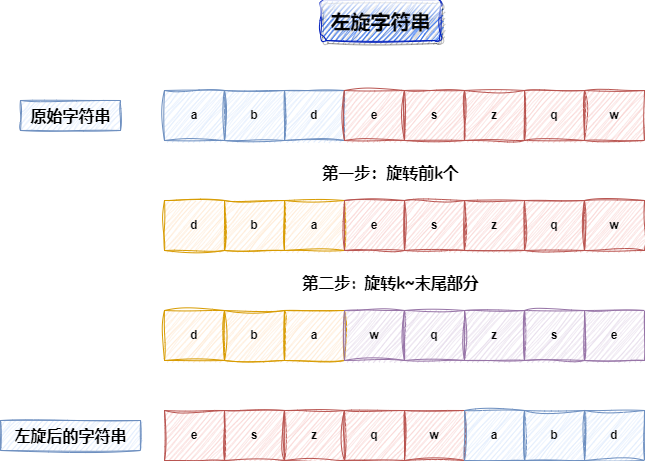

The diagram above was exported from draw.io. Its source (the exported page's mxGraphModel, read from the mxfile embedded in the PNG):
<mxGraphModel dx="1562" dy="861" grid="1" gridSize="10" guides="1" tooltips="1" connect="1" arrows="1" fold="1" page="1" pageScale="1" pageWidth="827" pageHeight="1169" background="#ffffff" math="0" shadow="0">
  <root>
    <mxCell id="WIyWlLk6GJQsqaUBKTNV-0" />
    <mxCell id="WIyWlLk6GJQsqaUBKTNV-1" parent="WIyWlLk6GJQsqaUBKTNV-0" />
    <mxCell id="vKhJKte5w-E6Wy0Rb8_s-0" value="a" style="rounded=0;whiteSpace=wrap;html=1;sketch=1;curveFitting=1;jiggle=2;fillColor=#dae8fc;strokeColor=#6c8ebf;fontStyle=1" vertex="1" parent="WIyWlLk6GJQsqaUBKTNV-1">
      <mxGeometry x="214" y="400" width="60" height="50" as="geometry" />
    </mxCell>
    <mxCell id="vKhJKte5w-E6Wy0Rb8_s-1" value="b" style="rounded=0;whiteSpace=wrap;html=1;sketch=1;curveFitting=1;jiggle=2;fillColor=#dae8fc;strokeColor=#6c8ebf;fontStyle=1" vertex="1" parent="WIyWlLk6GJQsqaUBKTNV-1">
      <mxGeometry x="274" y="400" width="60" height="50" as="geometry" />
    </mxCell>
    <mxCell id="vKhJKte5w-E6Wy0Rb8_s-2" value="d" style="rounded=0;whiteSpace=wrap;html=1;sketch=1;curveFitting=1;jiggle=2;fillColor=#dae8fc;strokeColor=#6c8ebf;fontStyle=1" vertex="1" parent="WIyWlLk6GJQsqaUBKTNV-1">
      <mxGeometry x="334" y="400" width="60" height="50" as="geometry" />
    </mxCell>
    <mxCell id="vKhJKte5w-E6Wy0Rb8_s-3" value="e" style="rounded=0;whiteSpace=wrap;html=1;sketch=1;curveFitting=1;jiggle=2;fillColor=#f8cecc;strokeColor=#b85450;fontStyle=1" vertex="1" parent="WIyWlLk6GJQsqaUBKTNV-1">
      <mxGeometry x="394" y="400" width="60" height="50" as="geometry" />
    </mxCell>
    <mxCell id="vKhJKte5w-E6Wy0Rb8_s-4" value="s" style="rounded=0;whiteSpace=wrap;html=1;sketch=1;curveFitting=1;jiggle=2;fillColor=#f8cecc;strokeColor=#b85450;fontStyle=1" vertex="1" parent="WIyWlLk6GJQsqaUBKTNV-1">
      <mxGeometry x="454" y="400" width="60" height="50" as="geometry" />
    </mxCell>
    <mxCell id="vKhJKte5w-E6Wy0Rb8_s-5" value="z" style="rounded=0;whiteSpace=wrap;html=1;sketch=1;curveFitting=1;jiggle=2;fillColor=#f8cecc;strokeColor=#b85450;fontStyle=1" vertex="1" parent="WIyWlLk6GJQsqaUBKTNV-1">
      <mxGeometry x="514" y="400" width="60" height="50" as="geometry" />
    </mxCell>
    <mxCell id="vKhJKte5w-E6Wy0Rb8_s-6" value="q" style="rounded=0;whiteSpace=wrap;html=1;sketch=1;curveFitting=1;jiggle=2;fillColor=#f8cecc;strokeColor=#b85450;fontStyle=1" vertex="1" parent="WIyWlLk6GJQsqaUBKTNV-1">
      <mxGeometry x="574" y="400" width="60" height="50" as="geometry" />
    </mxCell>
    <mxCell id="vKhJKte5w-E6Wy0Rb8_s-7" value="w" style="rounded=0;whiteSpace=wrap;html=1;sketch=1;curveFitting=1;jiggle=2;fillColor=#f8cecc;strokeColor=#b85450;glass=0;shadow=0;fontStyle=1" vertex="1" parent="WIyWlLk6GJQsqaUBKTNV-1">
      <mxGeometry x="634" y="400" width="60" height="50" as="geometry" />
    </mxCell>
    <mxCell id="vKhJKte5w-E6Wy0Rb8_s-8" value="&lt;font color=&quot;#030303&quot;&gt;&lt;b&gt;左旋字符串&lt;/b&gt;&lt;/font&gt;" style="text;html=1;align=center;verticalAlign=middle;resizable=0;points=[];autosize=1;strokeColor=#001DBC;fillColor=#0050ef;fontSize=20;fontFamily=Comic Sans MS;sketch=1;hachureGap=4;jiggle=2;curveFitting=1;glass=1;fontColor=#ffffff;shadow=1;rounded=1;" vertex="1" parent="WIyWlLk6GJQsqaUBKTNV-1">
      <mxGeometry x="370" y="310" width="120" height="40" as="geometry" />
    </mxCell>
    <mxCell id="vKhJKte5w-E6Wy0Rb8_s-9" value="d" style="rounded=0;whiteSpace=wrap;html=1;sketch=1;curveFitting=1;jiggle=2;fillColor=#ffe6cc;strokeColor=#d79b00;fontStyle=1" vertex="1" parent="WIyWlLk6GJQsqaUBKTNV-1">
      <mxGeometry x="214" y="510" width="60" height="50" as="geometry" />
    </mxCell>
    <mxCell id="vKhJKte5w-E6Wy0Rb8_s-10" value="b" style="rounded=0;whiteSpace=wrap;html=1;sketch=1;curveFitting=1;jiggle=2;fillColor=#ffe6cc;strokeColor=#d79b00;fontStyle=1" vertex="1" parent="WIyWlLk6GJQsqaUBKTNV-1">
      <mxGeometry x="274" y="510" width="60" height="50" as="geometry" />
    </mxCell>
    <mxCell id="vKhJKte5w-E6Wy0Rb8_s-11" value="a" style="rounded=0;whiteSpace=wrap;html=1;sketch=1;curveFitting=1;jiggle=2;fillColor=#ffe6cc;strokeColor=#d79b00;fontStyle=1" vertex="1" parent="WIyWlLk6GJQsqaUBKTNV-1">
      <mxGeometry x="334" y="510" width="60" height="50" as="geometry" />
    </mxCell>
    <mxCell id="vKhJKte5w-E6Wy0Rb8_s-12" value="e" style="rounded=0;whiteSpace=wrap;html=1;sketch=1;curveFitting=1;jiggle=2;fillColor=#f8cecc;strokeColor=#b85450;fontStyle=1" vertex="1" parent="WIyWlLk6GJQsqaUBKTNV-1">
      <mxGeometry x="394" y="510" width="60" height="50" as="geometry" />
    </mxCell>
    <mxCell id="vKhJKte5w-E6Wy0Rb8_s-13" value="s" style="rounded=0;whiteSpace=wrap;html=1;sketch=1;curveFitting=1;jiggle=2;fillColor=#f8cecc;strokeColor=#b85450;fontStyle=1" vertex="1" parent="WIyWlLk6GJQsqaUBKTNV-1">
      <mxGeometry x="454" y="510" width="60" height="50" as="geometry" />
    </mxCell>
    <mxCell id="vKhJKte5w-E6Wy0Rb8_s-14" value="z" style="rounded=0;whiteSpace=wrap;html=1;sketch=1;curveFitting=1;jiggle=2;fillColor=#f8cecc;strokeColor=#b85450;fontStyle=1" vertex="1" parent="WIyWlLk6GJQsqaUBKTNV-1">
      <mxGeometry x="514" y="510" width="60" height="50" as="geometry" />
    </mxCell>
    <mxCell id="vKhJKte5w-E6Wy0Rb8_s-15" value="q" style="rounded=0;whiteSpace=wrap;html=1;sketch=1;curveFitting=1;jiggle=2;fillColor=#f8cecc;strokeColor=#b85450;fontStyle=1" vertex="1" parent="WIyWlLk6GJQsqaUBKTNV-1">
      <mxGeometry x="574" y="510" width="60" height="50" as="geometry" />
    </mxCell>
    <mxCell id="vKhJKte5w-E6Wy0Rb8_s-16" value="w" style="rounded=0;whiteSpace=wrap;html=1;sketch=1;curveFitting=1;jiggle=2;fillColor=#f8cecc;strokeColor=#b85450;glass=0;shadow=0;fontStyle=1" vertex="1" parent="WIyWlLk6GJQsqaUBKTNV-1">
      <mxGeometry x="634" y="510" width="60" height="50" as="geometry" />
    </mxCell>
    <mxCell id="vKhJKte5w-E6Wy0Rb8_s-17" value="d" style="rounded=0;whiteSpace=wrap;html=1;sketch=1;curveFitting=1;jiggle=2;fillColor=#ffe6cc;strokeColor=#d79b00;fontStyle=1" vertex="1" parent="WIyWlLk6GJQsqaUBKTNV-1">
      <mxGeometry x="214" y="620" width="60" height="50" as="geometry" />
    </mxCell>
    <mxCell id="vKhJKte5w-E6Wy0Rb8_s-18" value="b" style="rounded=0;whiteSpace=wrap;html=1;sketch=1;curveFitting=1;jiggle=2;fillColor=#ffe6cc;strokeColor=#d79b00;fontStyle=1" vertex="1" parent="WIyWlLk6GJQsqaUBKTNV-1">
      <mxGeometry x="274" y="620" width="60" height="50" as="geometry" />
    </mxCell>
    <mxCell id="vKhJKte5w-E6Wy0Rb8_s-19" value="a" style="rounded=0;whiteSpace=wrap;html=1;sketch=1;curveFitting=1;jiggle=2;fillColor=#ffe6cc;strokeColor=#d79b00;fontStyle=1" vertex="1" parent="WIyWlLk6GJQsqaUBKTNV-1">
      <mxGeometry x="334" y="620" width="60" height="50" as="geometry" />
    </mxCell>
    <mxCell id="vKhJKte5w-E6Wy0Rb8_s-20" value="w" style="rounded=0;whiteSpace=wrap;html=1;sketch=1;curveFitting=1;jiggle=2;fillColor=#e1d5e7;strokeColor=#9673a6;fontStyle=1" vertex="1" parent="WIyWlLk6GJQsqaUBKTNV-1">
      <mxGeometry x="394" y="620" width="60" height="50" as="geometry" />
    </mxCell>
    <mxCell id="vKhJKte5w-E6Wy0Rb8_s-21" value="q" style="rounded=0;whiteSpace=wrap;html=1;sketch=1;curveFitting=1;jiggle=2;fillColor=#e1d5e7;strokeColor=#9673a6;fontStyle=1" vertex="1" parent="WIyWlLk6GJQsqaUBKTNV-1">
      <mxGeometry x="454" y="620" width="60" height="50" as="geometry" />
    </mxCell>
    <mxCell id="vKhJKte5w-E6Wy0Rb8_s-22" value="z" style="rounded=0;whiteSpace=wrap;html=1;sketch=1;curveFitting=1;jiggle=2;fillColor=#e1d5e7;strokeColor=#9673a6;fontStyle=1" vertex="1" parent="WIyWlLk6GJQsqaUBKTNV-1">
      <mxGeometry x="514" y="620" width="60" height="50" as="geometry" />
    </mxCell>
    <mxCell id="vKhJKte5w-E6Wy0Rb8_s-23" value="s" style="rounded=0;whiteSpace=wrap;html=1;sketch=1;curveFitting=1;jiggle=2;fillColor=#e1d5e7;strokeColor=#9673a6;fontStyle=1" vertex="1" parent="WIyWlLk6GJQsqaUBKTNV-1">
      <mxGeometry x="574" y="620" width="60" height="50" as="geometry" />
    </mxCell>
    <mxCell id="vKhJKte5w-E6Wy0Rb8_s-24" value="e" style="rounded=0;whiteSpace=wrap;html=1;sketch=1;curveFitting=1;jiggle=2;fillColor=#e1d5e7;strokeColor=#9673a6;glass=0;shadow=0;fontStyle=1" vertex="1" parent="WIyWlLk6GJQsqaUBKTNV-1">
      <mxGeometry x="634" y="620" width="60" height="50" as="geometry" />
    </mxCell>
    <mxCell id="vKhJKte5w-E6Wy0Rb8_s-25" value="&lt;span&gt;&lt;font style=&quot;font-size: 16px;&quot;&gt;第一步：旋转前k个&lt;/font&gt;&lt;/span&gt;" style="text;html=1;align=center;verticalAlign=middle;resizable=0;points=[];autosize=1;strokeColor=none;fillColor=none;fontSize=20;fontFamily=Comic Sans MS;sketch=1;hachureGap=4;jiggle=2;curveFitting=1;glass=0;fontStyle=1" vertex="1" parent="WIyWlLk6GJQsqaUBKTNV-1">
      <mxGeometry x="360" y="460" width="160" height="40" as="geometry" />
    </mxCell>
    <mxCell id="vKhJKte5w-E6Wy0Rb8_s-26" value="&lt;span&gt;&lt;font style=&quot;font-size: 16px;&quot;&gt;第二步: 旋转k~末尾部分&lt;/font&gt;&lt;/span&gt;" style="text;html=1;align=center;verticalAlign=middle;resizable=0;points=[];autosize=1;strokeColor=none;fillColor=none;fontSize=20;fontFamily=Comic Sans MS;sketch=1;hachureGap=4;jiggle=2;curveFitting=1;glass=0;strokeWidth=0;fontStyle=1" vertex="1" parent="WIyWlLk6GJQsqaUBKTNV-1">
      <mxGeometry x="340" y="570" width="200" height="40" as="geometry" />
    </mxCell>
    <mxCell id="vKhJKte5w-E6Wy0Rb8_s-27" value="e" style="rounded=0;whiteSpace=wrap;html=1;sketch=1;curveFitting=1;jiggle=2;fillColor=#f8cecc;strokeColor=#b85450;fontStyle=1" vertex="1" parent="WIyWlLk6GJQsqaUBKTNV-1">
      <mxGeometry x="214" y="720" width="60" height="50" as="geometry" />
    </mxCell>
    <mxCell id="vKhJKte5w-E6Wy0Rb8_s-28" value="s" style="rounded=0;whiteSpace=wrap;html=1;sketch=1;curveFitting=1;jiggle=2;fillColor=#f8cecc;strokeColor=#b85450;fontStyle=1" vertex="1" parent="WIyWlLk6GJQsqaUBKTNV-1">
      <mxGeometry x="274" y="720" width="60" height="50" as="geometry" />
    </mxCell>
    <mxCell id="vKhJKte5w-E6Wy0Rb8_s-29" value="z" style="rounded=0;whiteSpace=wrap;html=1;sketch=1;curveFitting=1;jiggle=2;fillColor=#f8cecc;strokeColor=#b85450;fontStyle=1" vertex="1" parent="WIyWlLk6GJQsqaUBKTNV-1">
      <mxGeometry x="334" y="720" width="60" height="50" as="geometry" />
    </mxCell>
    <mxCell id="vKhJKte5w-E6Wy0Rb8_s-30" value="q" style="rounded=0;whiteSpace=wrap;html=1;sketch=1;curveFitting=1;jiggle=2;fillColor=#f8cecc;strokeColor=#b85450;fontStyle=1" vertex="1" parent="WIyWlLk6GJQsqaUBKTNV-1">
      <mxGeometry x="394" y="720" width="60" height="50" as="geometry" />
    </mxCell>
    <mxCell id="vKhJKte5w-E6Wy0Rb8_s-31" value="w" style="rounded=0;whiteSpace=wrap;html=1;sketch=1;curveFitting=1;jiggle=2;fillColor=#f8cecc;strokeColor=#b85450;fontStyle=1" vertex="1" parent="WIyWlLk6GJQsqaUBKTNV-1">
      <mxGeometry x="454" y="720" width="60" height="50" as="geometry" />
    </mxCell>
    <mxCell id="vKhJKte5w-E6Wy0Rb8_s-32" value="a" style="rounded=0;whiteSpace=wrap;html=1;sketch=1;curveFitting=1;jiggle=2;fillColor=#dae8fc;strokeColor=#6c8ebf;fontStyle=1" vertex="1" parent="WIyWlLk6GJQsqaUBKTNV-1">
      <mxGeometry x="514" y="720" width="60" height="50" as="geometry" />
    </mxCell>
    <mxCell id="vKhJKte5w-E6Wy0Rb8_s-33" value="b" style="rounded=0;whiteSpace=wrap;html=1;sketch=1;curveFitting=1;jiggle=2;fillColor=#dae8fc;strokeColor=#6c8ebf;fontStyle=1" vertex="1" parent="WIyWlLk6GJQsqaUBKTNV-1">
      <mxGeometry x="574" y="720" width="60" height="50" as="geometry" />
    </mxCell>
    <mxCell id="vKhJKte5w-E6Wy0Rb8_s-34" value="d" style="rounded=0;whiteSpace=wrap;html=1;sketch=1;curveFitting=1;jiggle=2;fillColor=#dae8fc;strokeColor=#6c8ebf;glass=0;shadow=0;fontStyle=1" vertex="1" parent="WIyWlLk6GJQsqaUBKTNV-1">
      <mxGeometry x="634" y="720" width="60" height="50" as="geometry" />
    </mxCell>
    <mxCell id="vKhJKte5w-E6Wy0Rb8_s-35" value="原始字符串" style="text;html=1;align=center;verticalAlign=middle;resizable=0;points=[];autosize=1;strokeColor=#6c8ebf;fillColor=#dae8fc;fontSize=16;fontFamily=Comic Sans MS;sketch=1;hachureGap=4;jiggle=2;curveFitting=1;fontSource=https%3A%2F%2Ffonts.googleapis.com%2Fcss%3Ffamily%3DArchitects%2BDaughter;fontStyle=1" vertex="1" parent="WIyWlLk6GJQsqaUBKTNV-1">
      <mxGeometry x="70" y="410" width="100" height="30" as="geometry" />
    </mxCell>
    <mxCell id="vKhJKte5w-E6Wy0Rb8_s-36" value="左旋后的字符串" style="text;html=1;align=center;verticalAlign=middle;resizable=0;points=[];autosize=1;strokeColor=#6c8ebf;fillColor=#dae8fc;fontSize=16;fontFamily=Comic Sans MS;sketch=1;hachureGap=4;jiggle=2;curveFitting=1;fontSource=https%3A%2F%2Ffonts.googleapis.com%2Fcss%3Ffamily%3DArchitects%2BDaughter;fontStyle=1" vertex="1" parent="WIyWlLk6GJQsqaUBKTNV-1">
      <mxGeometry x="50" y="730" width="140" height="30" as="geometry" />
    </mxCell>
  </root>
</mxGraphModel>